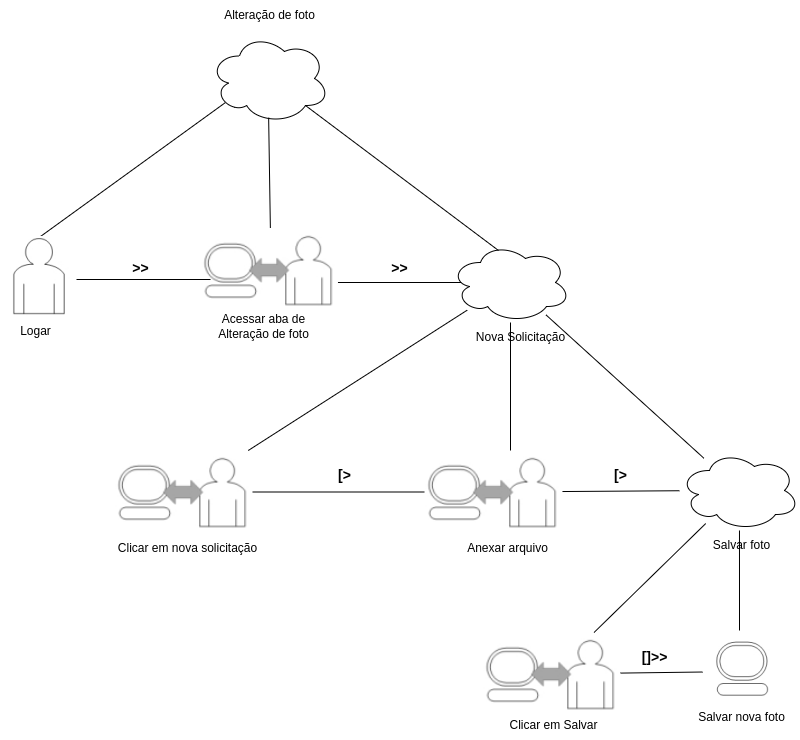

The diagram above was exported from draw.io. Its source (the exported page's mxGraphModel, read from the mxfile embedded in the PNG):
<mxGraphModel dx="1382" dy="657" grid="1" gridSize="10" guides="1" tooltips="1" connect="1" arrows="1" fold="1" page="1" pageScale="1" pageWidth="850" pageHeight="1100" math="0" shadow="0">
  <root>
    <mxCell id="0" />
    <mxCell id="1" parent="0" />
    <mxCell id="078_Wkcrmr2b9crjoAt_-1" value="" style="ellipse;shape=cloud;whiteSpace=wrap;html=1;" parent="1" vertex="1">
      <mxGeometry x="288.98" y="803" width="120" height="90" as="geometry" />
    </mxCell>
    <mxCell id="078_Wkcrmr2b9crjoAt_-2" value="" style="endArrow=none;html=1;rounded=0;entryX=0.493;entryY=0.935;entryDx=0;entryDy=0;entryPerimeter=0;" parent="1" target="078_Wkcrmr2b9crjoAt_-1" edge="1">
      <mxGeometry width="50" height="50" relative="1" as="geometry">
        <mxPoint x="350" y="1006" as="sourcePoint" />
        <mxPoint x="420" y="916" as="targetPoint" />
      </mxGeometry>
    </mxCell>
    <mxCell id="078_Wkcrmr2b9crjoAt_-3" value="Alteração de foto" style="text;html=1;align=center;verticalAlign=middle;resizable=0;points=[];autosize=1;strokeColor=none;fillColor=none;" parent="1" vertex="1">
      <mxGeometry x="293.98" y="770" width="110" height="30" as="geometry" />
    </mxCell>
    <mxCell id="078_Wkcrmr2b9crjoAt_-4" value="" style="endArrow=none;html=1;rounded=0;entryX=0.13;entryY=0.77;entryDx=0;entryDy=0;entryPerimeter=0;" parent="1" target="078_Wkcrmr2b9crjoAt_-1" edge="1">
      <mxGeometry width="50" height="50" relative="1" as="geometry">
        <mxPoint x="120" y="1006" as="sourcePoint" />
        <mxPoint x="256" y="899" as="targetPoint" />
      </mxGeometry>
    </mxCell>
    <mxCell id="078_Wkcrmr2b9crjoAt_-5" value="" style="endArrow=none;html=1;rounded=0;entryX=0.417;entryY=0.5;entryDx=0;entryDy=0;entryPerimeter=0;" parent="1" target="078_Wkcrmr2b9crjoAt_-9" edge="1">
      <mxGeometry width="50" height="50" relative="1" as="geometry">
        <mxPoint x="410" y="1052" as="sourcePoint" />
        <mxPoint x="540" y="963" as="targetPoint" />
      </mxGeometry>
    </mxCell>
    <mxCell id="078_Wkcrmr2b9crjoAt_-6" value="" style="shape=image;verticalLabelPosition=bottom;labelBackgroundColor=default;verticalAlign=top;aspect=fixed;imageAspect=0;image=data:image/png,(base64 omitted: 2632 chars);" parent="1" vertex="1">
      <mxGeometry x="80" y="1006" width="76" height="86" as="geometry" />
    </mxCell>
    <mxCell id="078_Wkcrmr2b9crjoAt_-7" value="Logar" style="text;html=1;align=center;verticalAlign=middle;resizable=0;points=[];autosize=1;strokeColor=none;fillColor=none;" parent="1" vertex="1">
      <mxGeometry x="90" y="1086" width="50" height="30" as="geometry" />
    </mxCell>
    <mxCell id="078_Wkcrmr2b9crjoAt_-8" value="" style="shape=image;verticalLabelPosition=bottom;labelBackgroundColor=default;verticalAlign=top;aspect=fixed;imageAspect=0;image=data:image/png,(base64 omitted: 6544 chars);" parent="1" vertex="1">
      <mxGeometry x="279.99999999999994" y="998" width="137.96" height="83" as="geometry" />
    </mxCell>
    <mxCell id="078_Wkcrmr2b9crjoAt_-9" value="" style="ellipse;shape=cloud;whiteSpace=wrap;html=1;" parent="1" vertex="1">
      <mxGeometry x="530" y="1012" width="120" height="80" as="geometry" />
    </mxCell>
    <mxCell id="078_Wkcrmr2b9crjoAt_-10" value="Acessar aba de &lt;br&gt;Alteração de foto" style="text;html=1;align=center;verticalAlign=middle;resizable=0;points=[];autosize=1;strokeColor=none;fillColor=none;" parent="1" vertex="1">
      <mxGeometry x="288" y="1076" width="110" height="40" as="geometry" />
    </mxCell>
    <mxCell id="078_Wkcrmr2b9crjoAt_-11" value="" style="endArrow=none;html=1;rounded=0;" parent="1" source="078_Wkcrmr2b9crjoAt_-6" edge="1">
      <mxGeometry width="50" height="50" relative="1" as="geometry">
        <mxPoint x="390" y="1193" as="sourcePoint" />
        <mxPoint x="290" y="1049" as="targetPoint" />
      </mxGeometry>
    </mxCell>
    <mxCell id="078_Wkcrmr2b9crjoAt_-12" value="" style="endArrow=none;html=1;rounded=0;entryX=0.8;entryY=0.8;entryDx=0;entryDy=0;entryPerimeter=0;exitX=0.4;exitY=0.1;exitDx=0;exitDy=0;exitPerimeter=0;" parent="1" source="078_Wkcrmr2b9crjoAt_-9" target="078_Wkcrmr2b9crjoAt_-1" edge="1">
      <mxGeometry width="50" height="50" relative="1" as="geometry">
        <mxPoint x="390" y="973" as="sourcePoint" />
        <mxPoint x="440" y="923" as="targetPoint" />
      </mxGeometry>
    </mxCell>
    <mxCell id="078_Wkcrmr2b9crjoAt_-13" value="Nova Solicitação" style="text;html=1;align=center;verticalAlign=middle;resizable=0;points=[];autosize=1;strokeColor=none;fillColor=none;" parent="1" vertex="1">
      <mxGeometry x="545" y="1092" width="110" height="30" as="geometry" />
    </mxCell>
    <mxCell id="078_Wkcrmr2b9crjoAt_-14" value="" style="shape=image;verticalLabelPosition=bottom;labelBackgroundColor=default;verticalAlign=top;aspect=fixed;imageAspect=0;image=data:image/png,(base64 omitted: 6544 chars);" parent="1" vertex="1">
      <mxGeometry x="194.02" y="1220" width="137.96" height="83" as="geometry" />
    </mxCell>
    <mxCell id="078_Wkcrmr2b9crjoAt_-15" value="" style="shape=image;verticalLabelPosition=bottom;labelBackgroundColor=default;verticalAlign=top;aspect=fixed;imageAspect=0;image=data:image/png,(base64 omitted: 6544 chars);" parent="1" vertex="1">
      <mxGeometry x="504.02" y="1220" width="137.96" height="83" as="geometry" />
    </mxCell>
    <mxCell id="078_Wkcrmr2b9crjoAt_-16" value="" style="endArrow=none;html=1;rounded=0;" parent="1" source="078_Wkcrmr2b9crjoAt_-14" target="078_Wkcrmr2b9crjoAt_-9" edge="1">
      <mxGeometry width="50" height="50" relative="1" as="geometry">
        <mxPoint x="390" y="1043" as="sourcePoint" />
        <mxPoint x="440" y="993" as="targetPoint" />
      </mxGeometry>
    </mxCell>
    <mxCell id="078_Wkcrmr2b9crjoAt_-17" value="" style="endArrow=none;html=1;rounded=0;" parent="1" target="078_Wkcrmr2b9crjoAt_-9" edge="1">
      <mxGeometry width="50" height="50" relative="1" as="geometry">
        <mxPoint x="590" y="1220" as="sourcePoint" />
        <mxPoint x="440" y="1213" as="targetPoint" />
      </mxGeometry>
    </mxCell>
    <mxCell id="078_Wkcrmr2b9crjoAt_-18" value="" style="endArrow=none;html=1;rounded=0;" parent="1" source="078_Wkcrmr2b9crjoAt_-15" target="078_Wkcrmr2b9crjoAt_-14" edge="1">
      <mxGeometry width="50" height="50" relative="1" as="geometry">
        <mxPoint x="214.02" y="1260" as="sourcePoint" />
        <mxPoint x="264.02" y="1210" as="targetPoint" />
      </mxGeometry>
    </mxCell>
    <mxCell id="078_Wkcrmr2b9crjoAt_-19" value="Clicar em nova solicitação" style="text;html=1;align=center;verticalAlign=middle;resizable=0;points=[];autosize=1;strokeColor=none;fillColor=none;" parent="1" vertex="1">
      <mxGeometry x="186.98000000000005" y="1303" width="160" height="30" as="geometry" />
    </mxCell>
    <mxCell id="078_Wkcrmr2b9crjoAt_-20" value="&lt;font style=&quot;font-size: 14px;&quot;&gt;&lt;b&gt;&amp;gt;&amp;gt;&lt;/b&gt;&lt;/font&gt;" style="text;html=1;align=center;verticalAlign=middle;resizable=0;points=[];autosize=1;strokeColor=none;fillColor=none;" parent="1" vertex="1">
      <mxGeometry x="200" y="1023" width="40" height="30" as="geometry" />
    </mxCell>
    <mxCell id="078_Wkcrmr2b9crjoAt_-21" value="&lt;font style=&quot;font-size: 14px;&quot;&gt;&lt;b&gt;&amp;gt;&amp;gt;&lt;/b&gt;&lt;/font&gt;" style="text;html=1;align=center;verticalAlign=middle;resizable=0;points=[];autosize=1;strokeColor=none;fillColor=none;" parent="1" vertex="1">
      <mxGeometry x="458.98" y="1023" width="40" height="30" as="geometry" />
    </mxCell>
    <mxCell id="078_Wkcrmr2b9crjoAt_-22" value="&lt;span style=&quot;font-size: 14px;&quot;&gt;&lt;b&gt;[&amp;gt;&lt;/b&gt;&lt;/span&gt;" style="text;html=1;align=center;verticalAlign=middle;resizable=0;points=[];autosize=1;strokeColor=none;fillColor=none;" parent="1" vertex="1">
      <mxGeometry x="404.02" y="1230" width="40" height="30" as="geometry" />
    </mxCell>
    <mxCell id="078_Wkcrmr2b9crjoAt_-23" value="Anexar arquivo" style="text;html=1;align=center;verticalAlign=middle;resizable=0;points=[];autosize=1;strokeColor=none;fillColor=none;" parent="1" vertex="1">
      <mxGeometry x="536.98" y="1303" width="100" height="30" as="geometry" />
    </mxCell>
    <mxCell id="078_Wkcrmr2b9crjoAt_-24" value="" style="ellipse;shape=cloud;whiteSpace=wrap;html=1;" parent="1" vertex="1">
      <mxGeometry x="758.98" y="1220" width="120" height="80" as="geometry" />
    </mxCell>
    <mxCell id="078_Wkcrmr2b9crjoAt_-25" value="Salvar foto" style="text;html=1;align=center;verticalAlign=middle;resizable=0;points=[];autosize=1;strokeColor=none;fillColor=none;" parent="1" vertex="1">
      <mxGeometry x="781.02" y="1300" width="80" height="30" as="geometry" />
    </mxCell>
    <mxCell id="078_Wkcrmr2b9crjoAt_-26" value="" style="shape=image;verticalLabelPosition=bottom;labelBackgroundColor=default;verticalAlign=top;aspect=fixed;imageAspect=0;image=data:image/png,(base64 omitted: 6544 chars);" parent="1" vertex="1">
      <mxGeometry x="562.04" y="1402" width="137.96" height="83" as="geometry" />
    </mxCell>
    <mxCell id="078_Wkcrmr2b9crjoAt_-27" value="" style="shape=image;verticalLabelPosition=bottom;labelBackgroundColor=default;verticalAlign=top;aspect=fixed;imageAspect=0;image=data:image/png,(base64 omitted: 4156 chars);" parent="1" vertex="1">
      <mxGeometry x="782.02" y="1402" width="78" height="78" as="geometry" />
    </mxCell>
    <mxCell id="078_Wkcrmr2b9crjoAt_-28" value="" style="endArrow=none;html=1;rounded=0;" parent="1" source="078_Wkcrmr2b9crjoAt_-26" target="078_Wkcrmr2b9crjoAt_-24" edge="1">
      <mxGeometry width="50" height="50" relative="1" as="geometry">
        <mxPoint x="331.02000000000004" y="1412" as="sourcePoint" />
        <mxPoint x="381.02000000000004" y="1362" as="targetPoint" />
      </mxGeometry>
    </mxCell>
    <mxCell id="078_Wkcrmr2b9crjoAt_-29" value="" style="endArrow=none;html=1;rounded=0;" parent="1" target="078_Wkcrmr2b9crjoAt_-24" edge="1">
      <mxGeometry width="50" height="50" relative="1" as="geometry">
        <mxPoint x="819" y="1400" as="sourcePoint" />
        <mxPoint x="381.02000000000004" y="1362" as="targetPoint" />
      </mxGeometry>
    </mxCell>
    <mxCell id="078_Wkcrmr2b9crjoAt_-30" value="" style="endArrow=none;html=1;rounded=0;" parent="1" source="078_Wkcrmr2b9crjoAt_-27" target="078_Wkcrmr2b9crjoAt_-26" edge="1">
      <mxGeometry width="50" height="50" relative="1" as="geometry">
        <mxPoint x="331.02000000000004" y="1412" as="sourcePoint" />
        <mxPoint x="381.02000000000004" y="1362" as="targetPoint" />
      </mxGeometry>
    </mxCell>
    <mxCell id="078_Wkcrmr2b9crjoAt_-31" value="Clicar em Salvar" style="text;html=1;align=center;verticalAlign=middle;resizable=0;points=[];autosize=1;strokeColor=none;fillColor=none;" parent="1" vertex="1">
      <mxGeometry x="577.96" y="1480" width="110" height="30" as="geometry" />
    </mxCell>
    <mxCell id="078_Wkcrmr2b9crjoAt_-32" value="Salvar nova foto" style="text;html=1;align=center;verticalAlign=middle;resizable=0;points=[];autosize=1;strokeColor=none;fillColor=none;" parent="1" vertex="1">
      <mxGeometry x="766.02" y="1472" width="110" height="30" as="geometry" />
    </mxCell>
    <mxCell id="078_Wkcrmr2b9crjoAt_-33" value="&lt;b&gt;&lt;font style=&quot;font-size: 14px;&quot;&gt;[]&amp;gt;&amp;gt;&lt;/font&gt;&lt;/b&gt;" style="text;html=1;align=center;verticalAlign=middle;resizable=0;points=[];autosize=1;strokeColor=none;fillColor=none;" parent="1" vertex="1">
      <mxGeometry x="708.98" y="1412" width="50" height="30" as="geometry" />
    </mxCell>
    <mxCell id="078_Wkcrmr2b9crjoAt_-34" value="" style="endArrow=none;html=1;rounded=0;" parent="1" source="078_Wkcrmr2b9crjoAt_-24" target="078_Wkcrmr2b9crjoAt_-9" edge="1">
      <mxGeometry width="50" height="50" relative="1" as="geometry">
        <mxPoint x="610" y="1350" as="sourcePoint" />
        <mxPoint x="660" y="1300" as="targetPoint" />
      </mxGeometry>
    </mxCell>
    <mxCell id="078_Wkcrmr2b9crjoAt_-35" value="" style="endArrow=none;html=1;rounded=0;" parent="1" source="078_Wkcrmr2b9crjoAt_-15" target="078_Wkcrmr2b9crjoAt_-24" edge="1">
      <mxGeometry width="50" height="50" relative="1" as="geometry">
        <mxPoint x="610" y="1350" as="sourcePoint" />
        <mxPoint x="660" y="1300" as="targetPoint" />
      </mxGeometry>
    </mxCell>
    <mxCell id="078_Wkcrmr2b9crjoAt_-36" value="&lt;span style=&quot;font-size: 14px;&quot;&gt;&lt;b&gt;[&amp;gt;&lt;/b&gt;&lt;/span&gt;" style="text;html=1;align=center;verticalAlign=middle;resizable=0;points=[];autosize=1;strokeColor=none;fillColor=none;" parent="1" vertex="1">
      <mxGeometry x="680" y="1230" width="40" height="30" as="geometry" />
    </mxCell>
  </root>
</mxGraphModel>